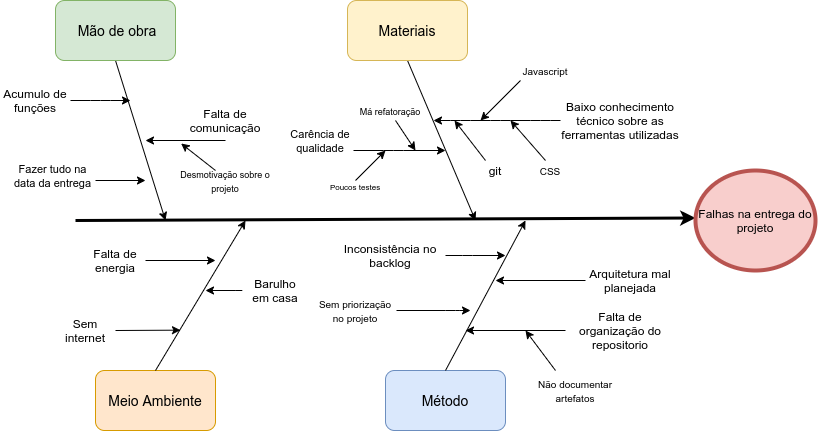

The diagram above was exported from draw.io. Its source (the exported page's mxGraphModel, read from the mxfile embedded in the PNG):
<mxGraphModel dx="1422" dy="537" grid="1" gridSize="10" guides="1" tooltips="1" connect="1" arrows="1" fold="1" page="1" pageScale="1" pageWidth="826" pageHeight="1169" background="none" math="0" shadow="0">
  <root>
    <mxCell id="0" />
    <mxCell id="1" parent="0" />
    <mxCell id="dU-ygvjZfe0axc7PfBmE-265" value="" style="endArrow=classic;html=1;entryX=0;entryY=0.5;entryDx=0;entryDy=0;strokeWidth=3;" edge="1" parent="1">
      <mxGeometry width="50" height="50" relative="1" as="geometry">
        <mxPoint x="80" y="280" as="sourcePoint" />
        <mxPoint x="700" y="277.4999999999999" as="targetPoint" />
      </mxGeometry>
    </mxCell>
    <mxCell id="dU-ygvjZfe0axc7PfBmE-266" value="" style="endArrow=classic;html=1;strokeWidth=1;exitX=0.5;exitY=1;exitDx=0;exitDy=0;" edge="1" parent="1" source="dU-ygvjZfe0axc7PfBmE-267">
      <mxGeometry width="50" height="50" relative="1" as="geometry">
        <mxPoint x="120" y="90" as="sourcePoint" />
        <mxPoint x="170" y="280" as="targetPoint" />
      </mxGeometry>
    </mxCell>
    <mxCell id="dU-ygvjZfe0axc7PfBmE-267" value="&lt;font style=&quot;font-size: 14px&quot;&gt;&amp;nbsp;Mão de obra&lt;/font&gt;" style="rounded=1;whiteSpace=wrap;html=1;fillColor=#d5e8d4;strokeColor=#82b366;" vertex="1" parent="1">
      <mxGeometry x="60" y="59.999999999999886" width="120" height="60" as="geometry" />
    </mxCell>
    <mxCell id="dU-ygvjZfe0axc7PfBmE-268" value="" style="endArrow=classic;html=1;strokeWidth=1;exitX=0.5;exitY=1;exitDx=0;exitDy=0;" edge="1" parent="1" source="dU-ygvjZfe0axc7PfBmE-269">
      <mxGeometry width="50" height="50" relative="1" as="geometry">
        <mxPoint x="433" y="90" as="sourcePoint" />
        <mxPoint x="480" y="280" as="targetPoint" />
      </mxGeometry>
    </mxCell>
    <mxCell id="dU-ygvjZfe0axc7PfBmE-269" value="&lt;font style=&quot;font-size: 14px&quot;&gt;Materiais&lt;/font&gt;" style="rounded=1;whiteSpace=wrap;html=1;fillColor=#fff2cc;strokeColor=#d6b656;" vertex="1" parent="1">
      <mxGeometry x="352" y="59.999999999999886" width="120" height="60" as="geometry" />
    </mxCell>
    <mxCell id="dU-ygvjZfe0axc7PfBmE-270" value="&lt;font style=&quot;font-size: 14px&quot;&gt;Meio Ambiente&lt;/font&gt;" style="rounded=1;whiteSpace=wrap;html=1;fillColor=#ffe6cc;strokeColor=#d79b00;" vertex="1" parent="1">
      <mxGeometry x="100" y="429.9999999999999" width="120" height="60" as="geometry" />
    </mxCell>
    <mxCell id="dU-ygvjZfe0axc7PfBmE-271" value="" style="endArrow=classic;html=1;strokeWidth=1;exitX=0.5;exitY=0;exitDx=0;exitDy=0;" edge="1" parent="1" source="dU-ygvjZfe0axc7PfBmE-270">
      <mxGeometry width="50" height="50" relative="1" as="geometry">
        <mxPoint x="300" y="320" as="sourcePoint" />
        <mxPoint x="250" y="280" as="targetPoint" />
      </mxGeometry>
    </mxCell>
    <mxCell id="dU-ygvjZfe0axc7PfBmE-272" value="&lt;font style=&quot;font-size: 14px&quot;&gt;Método&lt;/font&gt;" style="rounded=1;whiteSpace=wrap;html=1;fillColor=#dae8fc;strokeColor=#6c8ebf;" vertex="1" parent="1">
      <mxGeometry x="390" y="429.9999999999999" width="120" height="60" as="geometry" />
    </mxCell>
    <mxCell id="dU-ygvjZfe0axc7PfBmE-273" value="" style="endArrow=classic;html=1;strokeWidth=1;exitX=0.5;exitY=0;exitDx=0;exitDy=0;" edge="1" parent="1" source="dU-ygvjZfe0axc7PfBmE-272">
      <mxGeometry width="50" height="50" relative="1" as="geometry">
        <mxPoint x="590" y="320" as="sourcePoint" />
        <mxPoint x="530" y="280" as="targetPoint" />
      </mxGeometry>
    </mxCell>
    <mxCell id="dU-ygvjZfe0axc7PfBmE-276" value="" style="endArrow=classic;html=1;strokeWidth=1;" edge="1" parent="1">
      <mxGeometry width="50" height="50" relative="1" as="geometry">
        <mxPoint x="570" y="390" as="sourcePoint" />
        <mxPoint x="470" y="390" as="targetPoint" />
      </mxGeometry>
    </mxCell>
    <mxCell id="dU-ygvjZfe0axc7PfBmE-277" value="Falta de organização do repositorio" style="text;html=1;strokeColor=none;fillColor=none;align=center;verticalAlign=middle;whiteSpace=wrap;rounded=0;" vertex="1" parent="1">
      <mxGeometry x="580" y="370" width="90" height="40" as="geometry" />
    </mxCell>
    <mxCell id="dU-ygvjZfe0axc7PfBmE-278" value="" style="endArrow=classic;html=1;strokeWidth=1;" edge="1" parent="1">
      <mxGeometry width="50" height="50" relative="1" as="geometry">
        <mxPoint x="560" y="430" as="sourcePoint" />
        <mxPoint x="530" y="390" as="targetPoint" />
      </mxGeometry>
    </mxCell>
    <mxCell id="dU-ygvjZfe0axc7PfBmE-279" value="&lt;font style=&quot;font-size: 10px&quot;&gt;Não documentar artefatos&lt;/font&gt;" style="text;html=1;strokeColor=none;fillColor=none;align=center;verticalAlign=middle;whiteSpace=wrap;rounded=0;" vertex="1" parent="1">
      <mxGeometry x="540" y="430" width="80" height="40" as="geometry" />
    </mxCell>
    <mxCell id="dU-ygvjZfe0axc7PfBmE-280" value="" style="endArrow=classic;html=1;strokeWidth=1;" edge="1" parent="1">
      <mxGeometry width="50" height="50" relative="1" as="geometry">
        <mxPoint x="120" y="390" as="sourcePoint" />
        <mxPoint x="185" y="389.66" as="targetPoint" />
      </mxGeometry>
    </mxCell>
    <mxCell id="dU-ygvjZfe0axc7PfBmE-281" value="Sem internet" style="text;html=1;strokeColor=none;fillColor=none;align=center;verticalAlign=middle;whiteSpace=wrap;rounded=0;" vertex="1" parent="1">
      <mxGeometry x="60" y="370" width="60" height="40" as="geometry" />
    </mxCell>
    <mxCell id="dU-ygvjZfe0axc7PfBmE-282" value="Barulho em casa" style="text;html=1;strokeColor=none;fillColor=none;align=center;verticalAlign=middle;whiteSpace=wrap;rounded=0;" vertex="1" parent="1">
      <mxGeometry x="250" y="335" width="60" height="30" as="geometry" />
    </mxCell>
    <mxCell id="dU-ygvjZfe0axc7PfBmE-283" value="" style="endArrow=classic;html=1;strokeWidth=1;" edge="1" parent="1">
      <mxGeometry width="50" height="50" relative="1" as="geometry">
        <mxPoint x="240" y="350" as="sourcePoint" />
        <mxPoint x="210.00000000000023" y="349.9999999999999" as="targetPoint" />
        <Array as="points">
          <mxPoint x="250" y="350" />
        </Array>
      </mxGeometry>
    </mxCell>
    <mxCell id="dU-ygvjZfe0axc7PfBmE-284" value="Falta de energia" style="text;html=1;strokeColor=none;fillColor=none;align=center;verticalAlign=middle;whiteSpace=wrap;rounded=0;" vertex="1" parent="1">
      <mxGeometry x="90" y="300" width="60" height="40" as="geometry" />
    </mxCell>
    <mxCell id="dU-ygvjZfe0axc7PfBmE-285" value="" style="endArrow=classic;html=1;strokeWidth=1;" edge="1" parent="1">
      <mxGeometry width="50" height="50" relative="1" as="geometry">
        <mxPoint x="150" y="320" as="sourcePoint" />
        <mxPoint x="220" y="320" as="targetPoint" />
      </mxGeometry>
    </mxCell>
    <mxCell id="dU-ygvjZfe0axc7PfBmE-286" value="" style="endArrow=classic;html=1;strokeWidth=1;" edge="1" parent="1">
      <mxGeometry width="50" height="50" relative="1" as="geometry">
        <mxPoint x="450" y="315" as="sourcePoint" />
        <mxPoint x="510" y="315" as="targetPoint" />
        <Array as="points">
          <mxPoint x="467" y="315" />
        </Array>
      </mxGeometry>
    </mxCell>
    <mxCell id="dU-ygvjZfe0axc7PfBmE-287" value="" style="endArrow=classic;html=1;strokeWidth=1;" edge="1" parent="1">
      <mxGeometry width="50" height="50" relative="1" as="geometry">
        <mxPoint x="75" y="160" as="sourcePoint" />
        <mxPoint x="135" y="160" as="targetPoint" />
        <Array as="points">
          <mxPoint x="105" y="160" />
        </Array>
      </mxGeometry>
    </mxCell>
    <mxCell id="dU-ygvjZfe0axc7PfBmE-289" value="Acumulo de funções" style="text;html=1;strokeColor=none;fillColor=none;align=center;verticalAlign=middle;whiteSpace=wrap;rounded=0;" vertex="1" parent="1">
      <mxGeometry x="5" y="140" width="70" height="40" as="geometry" />
    </mxCell>
    <mxCell id="dU-ygvjZfe0axc7PfBmE-290" value="" style="endArrow=classic;html=1;strokeWidth=1;" edge="1" parent="1">
      <mxGeometry width="50" height="50" relative="1" as="geometry">
        <mxPoint x="230" y="200" as="sourcePoint" />
        <mxPoint x="150" y="200" as="targetPoint" />
        <Array as="points" />
      </mxGeometry>
    </mxCell>
    <mxCell id="dU-ygvjZfe0axc7PfBmE-292" value="&lt;font style=&quot;font-size: 12px&quot;&gt;Falta de comunicação&lt;/font&gt;" style="text;html=1;strokeColor=none;fillColor=none;align=center;verticalAlign=middle;whiteSpace=wrap;rounded=0;" vertex="1" parent="1">
      <mxGeometry x="180" y="160" width="100" height="40" as="geometry" />
    </mxCell>
    <mxCell id="dU-ygvjZfe0axc7PfBmE-293" value="" style="endArrow=classic;html=1;strokeWidth=1;" edge="1" parent="1">
      <mxGeometry width="50" height="50" relative="1" as="geometry">
        <mxPoint x="100" y="240" as="sourcePoint" />
        <mxPoint x="150" y="240" as="targetPoint" />
      </mxGeometry>
    </mxCell>
    <mxCell id="dU-ygvjZfe0axc7PfBmE-294" value="&lt;font style=&quot;font-size: 11px&quot;&gt;Fazer tudo na data da entrega&lt;/font&gt;" style="text;html=1;strokeColor=none;fillColor=none;align=center;verticalAlign=middle;whiteSpace=wrap;rounded=0;" vertex="1" parent="1">
      <mxGeometry x="15" y="220" width="85" height="30" as="geometry" />
    </mxCell>
    <mxCell id="dU-ygvjZfe0axc7PfBmE-299" value="" style="endArrow=classic;html=1;strokeWidth=1;" edge="1" parent="1" source="dU-ygvjZfe0axc7PfBmE-308">
      <mxGeometry width="50" height="50" relative="1" as="geometry">
        <mxPoint x="543" y="180" as="sourcePoint" />
        <mxPoint x="438" y="180" as="targetPoint" />
        <Array as="points">
          <mxPoint x="545" y="180" />
          <mxPoint x="505" y="180" />
          <mxPoint x="465" y="180" />
        </Array>
      </mxGeometry>
    </mxCell>
    <mxCell id="dU-ygvjZfe0axc7PfBmE-301" value="Inconsistência no backlog" style="text;html=1;strokeColor=none;fillColor=none;align=center;verticalAlign=middle;whiteSpace=wrap;rounded=0;" vertex="1" parent="1">
      <mxGeometry x="340" y="295" width="110" height="40" as="geometry" />
    </mxCell>
    <mxCell id="dU-ygvjZfe0axc7PfBmE-302" value="" style="endArrow=classic;html=1;strokeWidth=1;" edge="1" parent="1">
      <mxGeometry width="50" height="50" relative="1" as="geometry">
        <mxPoint x="590" y="340" as="sourcePoint" />
        <mxPoint x="500" y="340" as="targetPoint" />
      </mxGeometry>
    </mxCell>
    <mxCell id="dU-ygvjZfe0axc7PfBmE-303" value="Arquitetura mal planejada" style="text;html=1;strokeColor=none;fillColor=none;align=center;verticalAlign=middle;whiteSpace=wrap;rounded=0;" vertex="1" parent="1">
      <mxGeometry x="585" y="320" width="100" height="40" as="geometry" />
    </mxCell>
    <mxCell id="dU-ygvjZfe0axc7PfBmE-304" value="" style="endArrow=classic;html=1;strokeWidth=1;entryX=0.056;entryY=1.075;entryDx=0;entryDy=0;entryPerimeter=0;" edge="1" parent="1" target="dU-ygvjZfe0axc7PfBmE-292">
      <mxGeometry width="50" height="50" relative="1" as="geometry">
        <mxPoint x="220" y="230" as="sourcePoint" />
        <mxPoint x="160" y="250" as="targetPoint" />
      </mxGeometry>
    </mxCell>
    <mxCell id="dU-ygvjZfe0axc7PfBmE-306" value="&lt;font style=&quot;font-size: 9px&quot;&gt;Desmotivação sobre o projeto&lt;br&gt;&lt;/font&gt;" style="text;html=1;strokeColor=none;fillColor=none;align=center;verticalAlign=middle;whiteSpace=wrap;rounded=0;" vertex="1" parent="1">
      <mxGeometry x="180" y="220" width="100" height="40" as="geometry" />
    </mxCell>
    <mxCell id="dU-ygvjZfe0axc7PfBmE-308" value="Baixo conhecimento técnico sobre as ferramentas utilizadas" style="text;html=1;strokeColor=none;fillColor=none;align=center;verticalAlign=middle;whiteSpace=wrap;rounded=0;" vertex="1" parent="1">
      <mxGeometry x="565" y="150" width="120" height="60" as="geometry" />
    </mxCell>
    <mxCell id="dU-ygvjZfe0axc7PfBmE-309" value="" style="endArrow=classic;html=1;strokeWidth=1;" edge="1" parent="1">
      <mxGeometry width="50" height="50" relative="1" as="geometry">
        <mxPoint x="401" y="370" as="sourcePoint" />
        <mxPoint x="475" y="370" as="targetPoint" />
        <Array as="points">
          <mxPoint x="460" y="370" />
        </Array>
      </mxGeometry>
    </mxCell>
    <mxCell id="dU-ygvjZfe0axc7PfBmE-310" value="&lt;font style=&quot;font-size: 10px&quot;&gt;Sem priorização no projeto&lt;/font&gt;" style="text;html=1;strokeColor=none;fillColor=none;align=center;verticalAlign=middle;whiteSpace=wrap;rounded=0;" vertex="1" parent="1">
      <mxGeometry x="320" y="350" width="80" height="40" as="geometry" />
    </mxCell>
    <mxCell id="dU-ygvjZfe0axc7PfBmE-311" value="" style="endArrow=classic;html=1;strokeWidth=1;" edge="1" parent="1">
      <mxGeometry width="50" height="50" relative="1" as="geometry">
        <mxPoint x="358" y="210" as="sourcePoint" />
        <mxPoint x="450" y="210" as="targetPoint" />
        <Array as="points">
          <mxPoint x="398" y="210" />
        </Array>
      </mxGeometry>
    </mxCell>
    <mxCell id="dU-ygvjZfe0axc7PfBmE-313" value="&lt;span style=&quot;font-size: 11px&quot;&gt;Carência de qualidade&lt;/span&gt;" style="text;html=1;strokeColor=none;fillColor=none;align=center;verticalAlign=middle;whiteSpace=wrap;rounded=0;" vertex="1" parent="1">
      <mxGeometry x="290" y="180" width="70" height="40" as="geometry" />
    </mxCell>
    <mxCell id="dU-ygvjZfe0axc7PfBmE-319" value="Falhas na entrega do projeto" style="ellipse;whiteSpace=wrap;html=1;strokeWidth=4;fillColor=#f8cecc;strokeColor=#b85450;" vertex="1" parent="1">
      <mxGeometry x="700" y="230" width="120" height="100" as="geometry" />
    </mxCell>
    <mxCell id="dU-ygvjZfe0axc7PfBmE-320" value="" style="endArrow=classic;html=1;strokeWidth=1;" edge="1" parent="1">
      <mxGeometry width="50" height="50" relative="1" as="geometry">
        <mxPoint x="525" y="140" as="sourcePoint" />
        <mxPoint x="485" y="180" as="targetPoint" />
      </mxGeometry>
    </mxCell>
    <mxCell id="dU-ygvjZfe0axc7PfBmE-321" value="&lt;font style=&quot;font-size: 10px&quot;&gt;Javascript&lt;/font&gt;" style="text;html=1;strokeColor=none;fillColor=none;align=center;verticalAlign=middle;whiteSpace=wrap;rounded=0;" vertex="1" parent="1">
      <mxGeometry x="525" y="120" width="50" height="20" as="geometry" />
    </mxCell>
    <mxCell id="dU-ygvjZfe0axc7PfBmE-322" value="" style="endArrow=classic;html=1;strokeWidth=1;" edge="1" parent="1">
      <mxGeometry width="50" height="50" relative="1" as="geometry">
        <mxPoint x="490" y="220" as="sourcePoint" />
        <mxPoint x="459" y="180" as="targetPoint" />
      </mxGeometry>
    </mxCell>
    <mxCell id="dU-ygvjZfe0axc7PfBmE-324" value="git" style="text;html=1;strokeColor=none;fillColor=none;align=center;verticalAlign=middle;whiteSpace=wrap;rounded=0;" vertex="1" parent="1">
      <mxGeometry x="480" y="220" width="40" height="20" as="geometry" />
    </mxCell>
    <mxCell id="dU-ygvjZfe0axc7PfBmE-325" value="" style="endArrow=classic;html=1;strokeWidth=1;" edge="1" parent="1">
      <mxGeometry width="50" height="50" relative="1" as="geometry">
        <mxPoint x="550" y="220" as="sourcePoint" />
        <mxPoint x="515" y="180" as="targetPoint" />
      </mxGeometry>
    </mxCell>
    <mxCell id="dU-ygvjZfe0axc7PfBmE-326" value="&lt;font style=&quot;font-size: 10px&quot;&gt;CSS&lt;/font&gt;" style="text;html=1;strokeColor=none;fillColor=none;align=center;verticalAlign=middle;whiteSpace=wrap;rounded=0;" vertex="1" parent="1">
      <mxGeometry x="535" y="220" width="40" height="20" as="geometry" />
    </mxCell>
    <mxCell id="dU-ygvjZfe0axc7PfBmE-327" value="" style="endArrow=classic;html=1;strokeWidth=1;" edge="1" parent="1">
      <mxGeometry width="50" height="50" relative="1" as="geometry">
        <mxPoint x="360" y="240" as="sourcePoint" />
        <mxPoint x="390" y="210" as="targetPoint" />
      </mxGeometry>
    </mxCell>
    <mxCell id="dU-ygvjZfe0axc7PfBmE-328" value="&lt;font style=&quot;font-size: 8px&quot;&gt;Poucos testes&lt;/font&gt;" style="text;html=1;strokeColor=none;fillColor=none;align=center;verticalAlign=middle;whiteSpace=wrap;rounded=0;" vertex="1" parent="1">
      <mxGeometry x="330" y="230" width="60" height="30" as="geometry" />
    </mxCell>
    <mxCell id="dU-ygvjZfe0axc7PfBmE-329" value="" style="endArrow=classic;html=1;strokeWidth=1;" edge="1" parent="1">
      <mxGeometry width="50" height="50" relative="1" as="geometry">
        <mxPoint x="400" y="180" as="sourcePoint" />
        <mxPoint x="420" y="210" as="targetPoint" />
      </mxGeometry>
    </mxCell>
    <mxCell id="dU-ygvjZfe0axc7PfBmE-330" value="&lt;font style=&quot;font-size: 9px&quot;&gt;Má refatoração&lt;/font&gt;" style="text;html=1;strokeColor=none;fillColor=none;align=center;verticalAlign=middle;whiteSpace=wrap;rounded=0;" vertex="1" parent="1">
      <mxGeometry x="360" y="150" width="70" height="40" as="geometry" />
    </mxCell>
  </root>
</mxGraphModel>